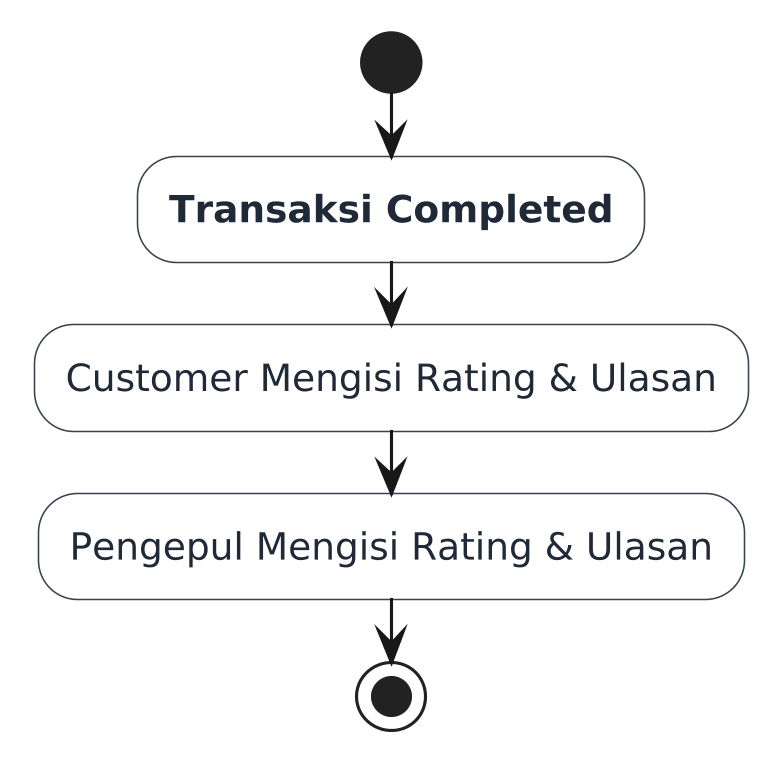

The diagram above was rendered by PlantUML. Its source (embedded in the PNG):
@startuml
skinparam shadowing false
skinparam monochrome false
skinparam dpi 300

skinparam activity {
    BackgroundColor #ffffff
    BorderColor #374151
    FontColor #1f2937
}

start

:**Transaksi Completed**;

:Customer Mengisi Rating & Ulasan;
:Pengepul Mengisi Rating & Ulasan;

stop
@enduml